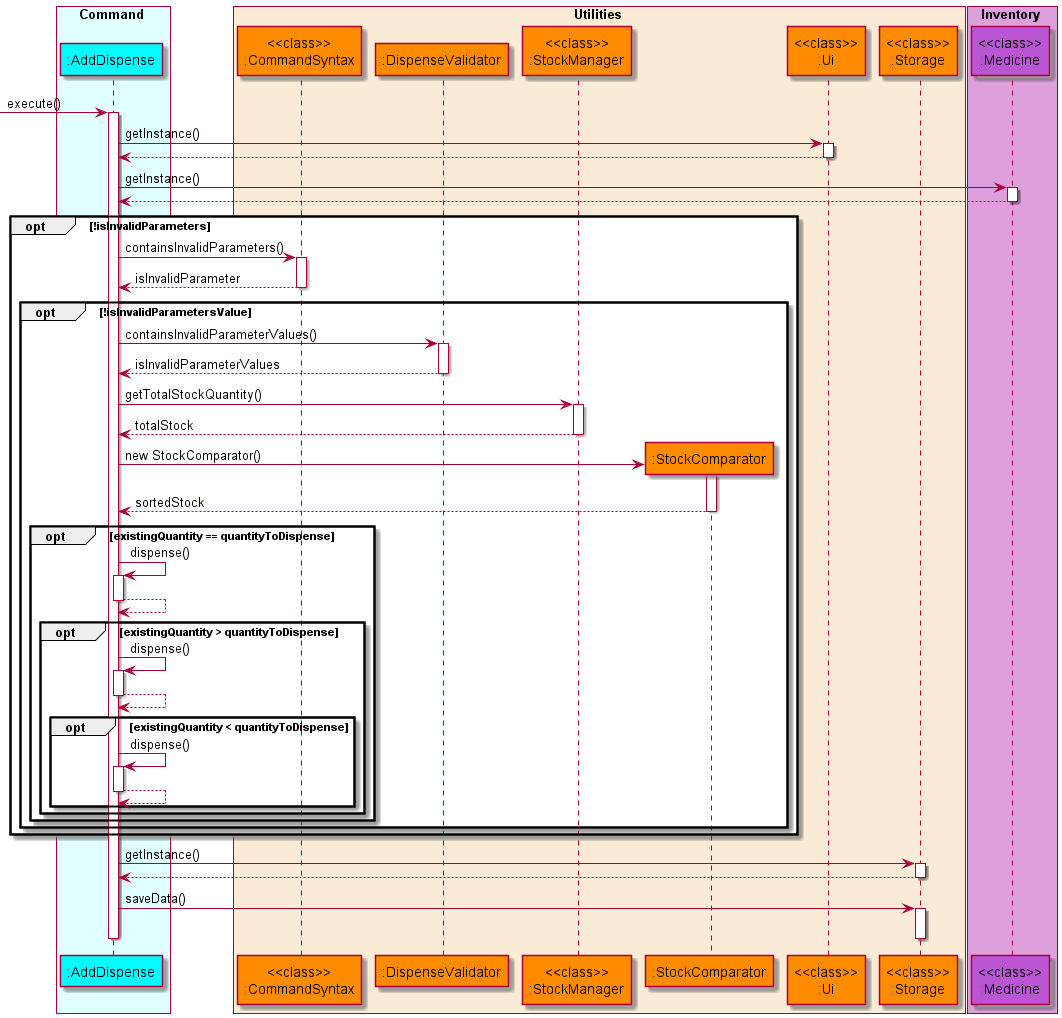

The diagram above was rendered by PlantUML. Its source (embedded in the PNG):
@startuml AddDispenseSequenceDiagram
'https://plantuml.com/sequence-diagram

!include style.puml

box Command COLOR_COMMAND_BOX
    participant ":AddDispense" as adddispense COLOR_COMMAND
end box

box Utilities COLOR_UTILITIES_BOX
    participant "<<class>>\n:CommandSyntax" as commandsyntax COLOR_UTILITIES
    participant ":DispenseValidator" as dispensevalidator COLOR_UTILITIES
    participant "<<class>>\n:StockManager" as stockmanager COLOR_UTILITIES
    participant ":StockComparator" as stockcomparator COLOR_UTILITIES
    participant "<<class>>\n:Ui" as ui COLOR_UTILITIES
    participant "<<class>>\n:Storage" as storage COLOR_UTILITIES
end box

box Inventory COLOR_INVENTORY_BOX
    participant "<<class>>\n:Medicine" as medicine COLOR_INVENTORY
end box

autoactivate on
-> adddispense: execute()
adddispense -> ui: getInstance()
adddispense <-- ui
adddispense -> medicine : getInstance()
adddispense <-- medicine
opt    !isInvalidParameters
adddispense -> commandsyntax : containsInvalidParameters()
adddispense <-- commandsyntax : isInvalidParameter

    opt !isInvalidParametersValue
    adddispense -> dispensevalidator : containsInvalidParameterValues()
    adddispense <-- dispensevalidator : isInvalidParameterValues

    adddispense -> stockmanager: getTotalStockQuantity()
    adddispense <-- stockmanager: totalStock

    create stockcomparator
    adddispense -> stockcomparator : new StockComparator()
    adddispense <-- stockcomparator : sortedStock
    deactivate stockcomparator

        opt existingQuantity == quantityToDispense
            adddispense -> adddispense : dispense()
            adddispense --> adddispense
'

            opt existingQuantity > quantityToDispense
            adddispense -> adddispense : dispense()
            adddispense --> adddispense
                opt existingQuantity < quantityToDispense
                    adddispense -> adddispense : dispense()
                    adddispense --> adddispense
                end
            end
        end
    end
end
        adddispense -> storage: getInstance()
        adddispense <-- storage
        adddispense -> storage: saveData()
    deactivate adddispense
    deactivate storage
@enduml